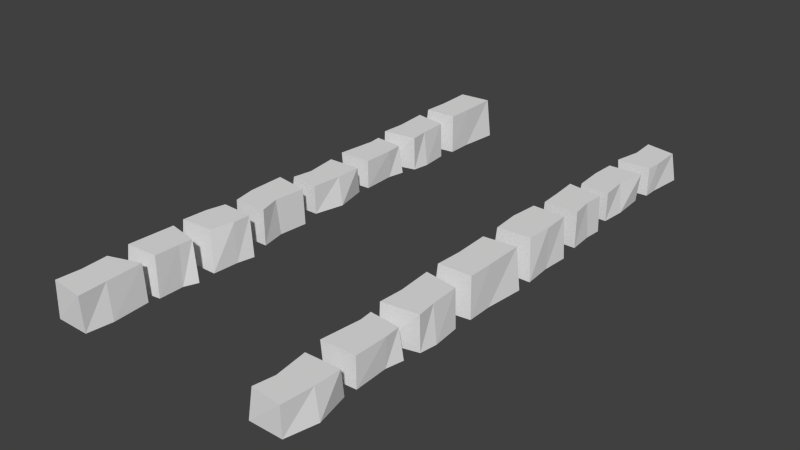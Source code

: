 # Source: droga4.blend  (saved by Blender 2.76.0; exported with 4.5.12 LTS)
import bpy
from mathutils import Matrix  # noqa: F401  (used for matrix-valued properties, if any)

bpy.ops.wm.read_factory_settings(use_empty=True)
scene = bpy.context.scene
scene.name = 'Scene'

# ---- collections
col_collection_10 = bpy.data.collections.new('Collection 10'); scene.collection.children.link(col_collection_10)

# ---- world
world_world = bpy.data.worlds.new('World'); scene.world = world_world
world_world.color = (0.05088, 0.05088, 0.05088)
world_world.use_sun_shadow = False
world_world.sun_shadow_jitter_overblur = 0.0
world_world.cycles.sampling_method = 'MANUAL'
world_world.cycles.sample_map_resolution = 256

# ---- meshes
me_cube_150 = bpy.data.meshes.new('Cube.150')
me_cube_150.from_pydata([(-0.9681, -1.377, -1.0), (-0.7577, -1.35, 1.0), (-0.7847, 0.8923, -1.0), (-0.7626, 0.8812, 1.0), (1.032, -1.377, -1.0), (0.8406, -1.254, 1.0), (0.975, 1.048, -1.0), (0.8529, 0.9276, 1.0), (-0.7835, 0.0, 1.0), (-0.7835, 0.0, -1.0), (0.7835, 0.0, 1.0), (0.7835, 0.0, -1.0), (-0.9681, -1.377, -1.0), (-0.7577, -1.35, 1.0), (-0.7847, 0.8923, -1.0), (-0.7626, 0.8812, 1.0), (1.032, -1.377, -1.0), (0.8406, -1.254, 1.0), (0.975, 1.048, -1.0), (0.8529, 0.9276, 1.0), (-0.8335, 1.635, -0.8887), (-0.7138, 1.579, 0.8887), (-0.8265, 3.217, -0.8887), (-0.8902, 3.303, 0.8887), (0.9089, 1.384, -0.8887), (0.9089, 1.384, 0.8887), (0.8808, 3.505, -0.8887), (0.8541, 3.47, 0.8887), (-0.7805, 2.616, 0.8887), (-0.9532, 2.616, -0.8887), (0.7829, 2.606, 0.8887), (0.8361, 2.721, -0.8887), (-0.83, 3.914, -0.7225), (-0.6705, 3.982, 0.7225), (-0.7024, 5.693, -0.7225), (-0.7024, 5.693, 0.7225), (0.7804, 3.914, -0.7225), (0.8122, 3.879, 0.7225), (0.7963, 5.75, -0.7225), (0.9717, 5.725, 0.7225), (-0.7182, 4.512, 0.7225), (-0.6545, 4.512, -0.7225), (0.7483, 4.329, 0.7225), (0.9237, 4.283, -0.7225), (-0.7629, 15.48, -0.8887), (-0.6205, 15.47, 0.8887), (-0.7443, 17.67, -0.8887), (-0.8079, 17.76, 0.8887), (0.9431, 15.84, -0.8887), (0.9431, 15.84, 0.8887), (0.9389, 17.66, -0.8887), (0.9122, 17.63, 0.8887), (-0.7224, 16.78, 0.8887), (-0.8951, 16.78, -0.8887), (0.841, 16.77, 0.8887), (0.8941, 16.88, -0.8887), (-0.9967, 13.69, -1.0), (-0.784, 13.68, 1.0), (-0.7267, 15.05, -1.0), (-0.7045, 15.04, 1.0), (0.9239, 13.29, -1.0), (0.7882, 13.45, 1.0), (1.033, 15.21, -1.0), (0.9109, 15.09, 1.0), (-0.7254, 14.16, 1.0), (-0.7254, 14.16, -1.0), (0.8416, 14.16, 1.0), (0.8416, 14.16, -1.0), (-0.9967, 13.69, -1.0), (-0.784, 13.68, 1.0), (-0.7267, 15.05, -1.0), (-0.7045, 15.04, 1.0), (0.9239, 13.29, -1.0), (0.7882, 13.45, 1.0), (1.033, 15.21, -1.0), (0.9109, 15.09, 1.0), (1.13, 13.02, -1.0), (0.9197, 12.99, 1.0), (0.6188, 11.45, 1.0), (-0.679, 12.9, 1.0), (-0.9793, 11.49, 1.0), (-0.9505, 12.11, -1.0), (0.6378, 11.43, -1.0), (-0.8698, 13.02, -1.0), (-1.132, 11.5, -1.0), (0.8362, 12.1, 1.0), (0.8362, 12.1, -1.0), (-0.9505, 12.11, 1.0), (0.8837, 10.84, -0.8887), (0.751, 10.88, 0.8887), (0.9674, 8.853, -0.8887), (0.9936, 8.758, 0.8887), (-0.8936, 10.84, -0.8887), (-0.8936, 10.84, 0.8887), (-0.783, 8.933, -0.8887), (-0.7431, 8.961, 0.8887), (0.9675, 10.08, 0.8887), (1.14, 10.08, -0.8887), (-0.5958, 10.09, 0.8887), (-0.6494, 9.975, -0.8887), (0.8837, 10.84, -0.8887), (0.751, 10.88, 0.8887), (0.9674, 8.853, -0.8887), (0.9936, 8.758, 0.8887), (-0.8936, 10.84, -0.8887), (-0.8936, 10.84, 0.8887), (-0.783, 8.933, -0.8887), (-0.7431, 8.961, 0.8887), (0.9675, 10.08, 0.8887), (1.14, 10.08, -0.8887), (-0.5958, 10.09, 0.8887), (-0.6494, 9.975, -0.8887), (0.941, 8.334, -0.7225), (0.7813, 8.266, 0.7225), (0.8435, 6.182, -0.7225), (0.8214, 6.396, 0.7225), (-0.6693, 8.338, -0.7225), (-0.7011, 8.372, 0.7225), (-0.6554, 6.128, -0.7225), (-0.8528, 6.367, 0.7225), (0.6075, 7.567, 0.7225), (0.8088, 7.245, -0.7225), (-0.834, 7.299, 0.7225), (-1.02, 7.289, -0.7225), (-9.799, 17.61, -0.7225), (-9.959, 17.54, 0.7225), (-9.897, 15.46, -0.7225), (-9.919, 15.67, 0.7225), (-11.41, 17.61, -0.7225), (-11.44, 17.65, 0.7225), (-11.4, 15.4, -0.7225), (-11.59, 15.64, 0.7225), (-10.13, 16.84, 0.7225), (-9.931, 16.52, -0.7225), (-11.57, 16.57, 0.7225), (-11.76, 16.56, -0.7225), (-11.8, -1.777, -0.7225), (-11.64, -1.633, 0.7225), (-11.62, 0.01435, -0.7225), (-11.62, 0.01435, 0.7225), (-10.19, -1.773, -0.7225), (-10.15, -1.844, 0.7225), (-10.12, 0.07146, -0.7225), (-9.948, 0.04633, 0.7225), (-11.68, -0.5281, 0.7225), (-11.62, -0.528, -0.7225), (-10.22, -0.9082, 0.7225), (-10.04, -1.003, -0.7225), (-11.57, 13.19, -0.7225), (-11.41, 13.26, 0.7225), (-11.44, 14.97, -0.7225), (-11.44, 14.97, 0.7225), (-9.96, 13.19, -0.7225), (-9.928, 13.15, 0.7225), (-9.944, 15.02, -0.7225), (-9.769, 15.0, 0.7225), (-11.46, 13.79, 0.7225), (-11.39, 13.79, -0.7225), (-9.992, 13.6, 0.7225), (-9.817, 13.56, -0.7225), (-11.57, 10.91, -0.8887), (-11.45, 10.85, 0.8887), (-11.57, 12.49, -0.8887), (-11.63, 12.58, 0.8887), (-9.831, 10.66, -0.8887), (-9.831, 10.66, 0.8887), (-9.86, 12.78, -0.8887), (-9.886, 12.74, 0.8887), (-11.52, 11.89, 0.8887), (-11.69, 11.89, -0.8887), (-9.957, 11.88, 0.8887), (-9.904, 11.99, -0.8887), (-11.71, 7.897, -1.0), (-11.5, 7.925, 1.0), (-11.53, 10.17, -1.0), (-11.5, 10.16, 1.0), (-9.708, 7.897, -1.0), (-9.9, 8.021, 1.0), (-9.765, 10.32, -1.0), (-9.887, 10.2, 1.0), (-11.52, 9.274, 1.0), (-11.52, 9.274, -1.0), (-9.957, 9.274, 1.0), (-9.957, 9.274, -1.0), (-11.71, 7.897, -1.0), (-11.5, 7.925, 1.0), (-11.53, 10.17, -1.0), (-11.5, 10.16, 1.0), (-9.708, 7.897, -1.0), (-9.9, 8.021, 1.0), (-9.765, 10.32, -1.0), (-9.887, 10.2, 1.0), (-9.672, 7.3, -1.0), (-9.882, 7.273, 1.0), (-9.89, 5.3, -1.0), (-9.909, 5.314, 1.0), (-11.67, 7.304, -1.0), (-11.48, 7.18, 1.0), (-11.66, 5.372, -1.0), (-11.51, 5.358, 1.0), (-9.782, 6.3, 1.0), (-9.782, 6.3, -1.0), (-11.57, 6.304, 1.0), (-11.57, 6.304, -1.0), (-9.828, 4.691, -0.8887), (-9.961, 4.729, 0.8887), (-9.834, 3.132, -0.8887), (-9.808, 3.037, 0.8887), (-11.61, 4.695, -0.8887), (-11.61, 4.695, 0.8887), (-11.58, 3.212, -0.8887), (-11.54, 3.241, 0.8887), (-9.905, 3.912, 0.8887), (-9.732, 3.911, -0.8887), (-11.47, 3.924, 0.8887), (-11.52, 3.81, -0.8887), (-9.861, 2.614, -0.7225), (-10.02, 2.546, 0.7225), (-9.98, 0.6751, -0.7225), (-9.98, 0.6751, 0.7225), (-11.47, 2.617, -0.7225), (-11.5, 2.651, 0.7225), (-11.48, 0.6212, -0.7225), (-11.65, 0.6467, 0.7225), (-9.929, 1.524, 0.7225), (-9.993, 1.524, -0.7225), (-11.39, 1.711, 0.7225), (-11.57, 1.757, -0.7225)], [], [(8, 3, 2, 9), (10, 5, 4, 11), (9, 2, 6, 11), (10, 7, 3, 8), (5, 10, 8, 1), (0, 9, 11, 4), (7, 10, 11, 6), (1, 8, 9, 0), (15, 19, 18, 14), (17, 13, 12, 16), (28, 23, 22, 29), (23, 27, 26, 22), (30, 25, 24, 31), (25, 21, 20, 24), (29, 22, 26, 31), (30, 27, 23, 28), (25, 30, 28, 21), (20, 29, 31, 24), (27, 30, 31, 26), (21, 28, 29, 20), (40, 35, 34, 41), (35, 39, 38, 34), (42, 37, 36, 43), (37, 33, 32, 36), (41, 34, 38, 43), (42, 39, 35, 40), (37, 42, 40, 33), (32, 41, 43, 36), (39, 42, 43, 38), (33, 40, 41, 32), (52, 47, 46, 53), (47, 51, 50, 46), (54, 49, 48, 55), (49, 45, 44, 48), (53, 46, 50, 55), (54, 51, 47, 52), (49, 54, 52, 45), (44, 53, 55, 48), (51, 54, 55, 50), (45, 52, 53, 44), (64, 59, 58, 65), (66, 61, 60, 67), (65, 58, 62, 67), (66, 63, 59, 64), (61, 66, 64, 57), (56, 65, 67, 60), (63, 66, 67, 62), (57, 64, 65, 56), (71, 75, 74, 70), (73, 69, 68, 72), (86, 82, 84, 81), (87, 80, 78, 85), (79, 87, 85, 77), (76, 86, 81, 83), (85, 78, 82, 86), (78, 80, 84, 82), (87, 79, 83, 81), (79, 77, 76, 83), (80, 87, 81, 84), (77, 85, 86, 76), (97, 90, 94, 99), (98, 95, 91, 96), (93, 98, 96, 89), (88, 97, 99, 92), (108, 103, 102, 109), (103, 107, 106, 102), (110, 105, 104, 111), (105, 101, 100, 104), (107, 110, 111, 106), (101, 108, 109, 100), (120, 115, 114, 121), (115, 119, 118, 114), (122, 117, 116, 123), (117, 113, 112, 116), (121, 114, 118, 123), (122, 119, 115, 120), (117, 122, 120, 113), (112, 121, 123, 116), (119, 122, 123, 118), (113, 120, 121, 112), (132, 127, 126, 133), (127, 131, 130, 126), (134, 129, 128, 135), (129, 125, 124, 128), (133, 126, 130, 135), (134, 131, 127, 132), (129, 134, 132, 125), (124, 133, 135, 128), (131, 134, 135, 130), (125, 132, 133, 124), (144, 139, 138, 145), (139, 143, 142, 138), (146, 141, 140, 147), (141, 137, 136, 140), (145, 138, 142, 147), (146, 143, 139, 144), (141, 146, 144, 137), (136, 145, 147, 140), (143, 146, 147, 142), (137, 144, 145, 136), (156, 151, 150, 157), (151, 155, 154, 150), (158, 153, 152, 159), (153, 149, 148, 152), (157, 150, 154, 159), (158, 155, 151, 156), (153, 158, 156, 149), (148, 157, 159, 152), (155, 158, 159, 154), (149, 156, 157, 148), (168, 163, 162, 169), (163, 167, 166, 162), (170, 165, 164, 171), (165, 161, 160, 164), (169, 162, 166, 171), (170, 167, 163, 168), (165, 170, 168, 161), (160, 169, 171, 164), (167, 170, 171, 166), (161, 168, 169, 160), (180, 175, 174, 181), (182, 177, 176, 183), (181, 174, 178, 183), (182, 179, 175, 180), (177, 182, 180, 173), (172, 181, 183, 176), (179, 182, 183, 178), (173, 180, 181, 172), (187, 191, 190, 186), (189, 185, 184, 188), (200, 195, 194, 201), (195, 199, 198, 194), (202, 197, 196, 203), (197, 193, 192, 196), (201, 194, 198, 203), (202, 199, 195, 200), (197, 202, 200, 193), (192, 201, 203, 196), (199, 202, 203, 198), (193, 200, 201, 192), (212, 207, 206, 213), (207, 211, 210, 206), (214, 209, 208, 215), (209, 205, 204, 208), (213, 206, 210, 215), (214, 211, 207, 212), (209, 214, 212, 205), (204, 213, 215, 208), (211, 214, 215, 210), (205, 212, 213, 204), (224, 219, 218, 225), (219, 223, 222, 218), (226, 221, 220, 227), (221, 217, 216, 220), (225, 218, 222, 227), (226, 223, 219, 224), (221, 226, 224, 217), (216, 225, 227, 220), (223, 226, 227, 222), (217, 224, 225, 216)])
_uv = me_cube_150.uv_layers.new(name='UVMap')
_uv.uv.foreach_set('vector', [0.2395, 0.1358, 0.1689, 0.1358, 0.168, 0.0209, 0.2395, 0.0209, 0.2392, 0.1358, 0.3397, 0.1358, 0.3496, 0.0209, 0.2392, 0.0209, 0.2297, 0.02636, 0.1559, 0.02786, 0.1453, 0.1324, 0.2317, 0.1192, 0.2317, 0.1192, 0.1551, 0.125, 0.1568, 0.02916, 0.2297, 0.02636, 0.3354, 0.1204, 0.2317, 0.1192, 0.2297, 0.02636, 0.3413, 0.02549, 0.3433, 0.01298, 0.2297, 0.02636, 0.2317, 0.1192, 0.3459, 0.1315, 0.1649, 0.1358, 0.2392, 0.1358, 0.2392, 0.0209, 0.1552, 0.0209, 0.3477, 0.1358, 0.2395, 0.1358, 0.2395, 0.0209, 0.3499, 0.0209, 0.6135, 0.9437, 0.5849, 0.9488, 0.5813, 0.9122, 0.6138, 0.9076, 0.6119, 0.9693, 0.6408, 0.9647, 0.6448, 0.9284, 0.6101, 0.9352, 0.04945, 0.09087, 0.02159, 0.09087, 0.02506, 0.0392, 0.04946, 0.0392, 0.4222, 0.9551, 0.3985, 0.9595, 0.3974, 0.925, 0.4234, 0.9211, 0.0497, 0.09087, 0.09927, 0.09087, 0.09927, 0.0392, 0.04506, 0.0392, 0.4446, 0.9655, 0.4588, 0.9604, 0.4589, 0.9254, 0.4446, 0.931, 0.1034, 0.06203, 0.09763, 0.02299, 0.01828, 0.004061, 0.02021, 0.05499, 0.02266, 0.06241, 0.01952, 0.006373, 0.1006, 0.01744, 0.09537, 0.062, 0.01657, 0.1417, 0.02266, 0.06241, 0.09537, 0.062, 0.09207, 0.1293, 0.09765, 0.1256, 0.1034, 0.06203, 0.02021, 0.05499, 0.01657, 0.1417, 0.01467, 0.09087, 0.0497, 0.09087, 0.04506, 0.0392, 0.01323, 0.0392, 0.0915, 0.09087, 0.04945, 0.09087, 0.04946, 0.0392, 0.08923, 0.0392, 0.8072, 0.2386, 0.744, 0.2386, 0.744, 0.1831, 0.8072, 0.1831, 0.7721, 0.5056, 0.6919, 0.5056, 0.7003, 0.4365, 0.7721, 0.4366, 0.8169, 0.2386, 0.841, 0.2386, 0.8391, 0.1831, 0.8193, 0.1831, 0.703, 0.5151, 0.7738, 0.5144, 0.7815, 0.4458, 0.7045, 0.4459, 0.8277, 0.233, 0.83, 0.161, 0.7645, 0.1573, 0.7587, 0.2468, 0.7664, 0.244, 0.7569, 0.1588, 0.83, 0.161, 0.8305, 0.233, 0.7635, 0.2714, 0.7664, 0.244, 0.8305, 0.233, 0.8283, 0.2653, 0.8353, 0.2695, 0.8277, 0.233, 0.7587, 0.2468, 0.7649, 0.2693, 0.7421, 0.2386, 0.8169, 0.2386, 0.8193, 0.1831, 0.7407, 0.1831, 0.8356, 0.2386, 0.8072, 0.2386, 0.8072, 0.1831, 0.8393, 0.1831, 0.8614, 0.6179, 0.8155, 0.6179, 0.8195, 0.5585, 0.8614, 0.5585, 0.8302, 0.9771, 0.7624, 0.9788, 0.7612, 0.9082, 0.8281, 0.9074, 0.8617, 0.6179, 0.905, 0.6179, 0.905, 0.5585, 0.8563, 0.5585, 0.7695, 0.992, 0.8334, 0.994, 0.839, 0.9236, 0.7695, 0.9217, 0.6913, 0.3159, 0.6379, 0.3248, 0.6416, 0.3969, 0.6885, 0.3929, 0.6952, 0.3903, 0.6437, 0.3957, 0.6326, 0.3223, 0.6916, 0.3233, 0.751, 0.3922, 0.6952, 0.3903, 0.6916, 0.3233, 0.7699, 0.3242, 0.7691, 0.3181, 0.6913, 0.3159, 0.6885, 0.3929, 0.751, 0.3922, 0.8214, 0.6179, 0.8617, 0.6179, 0.8563, 0.5585, 0.8197, 0.5585, 0.9223, 0.6179, 0.8614, 0.6179, 0.8614, 0.5585, 0.9219, 0.5585, 0.1841, 0.2527, 0.1392, 0.2527, 0.1387, 0.1797, 0.1841, 0.1797, 0.184, 0.2527, 0.2202, 0.2527, 0.2281, 0.1797, 0.184, 0.1797, 0.1874, 0.1857, 0.1274, 0.1857, 0.1171, 0.2705, 0.1875, 0.2612, 0.1875, 0.2612, 0.1251, 0.2646, 0.1281, 0.1868, 0.1874, 0.1857, 0.2352, 0.2585, 0.1875, 0.2612, 0.1874, 0.1857, 0.2198, 0.1828, 0.2187, 0.1725, 0.1874, 0.1857, 0.1875, 0.2612, 0.2458, 0.265, 0.1367, 0.2527, 0.184, 0.2527, 0.184, 0.1797, 0.1306, 0.1797, 0.2088, 0.2527, 0.1841, 0.2527, 0.1841, 0.1797, 0.208, 0.1797, 0.4491, 0.9717, 0.3945, 0.974, 0.3882, 0.9023, 0.4496, 0.9003, 0.4293, 0.9828, 0.4773, 0.9791, 0.4841, 0.9074, 0.4278, 0.9127, 0.2936, 0.2159, 0.301, 0.2515, 0.3684, 0.2479, 0.3616, 0.2159, 0.3616, 0.2159, 0.3626, 0.2486, 0.3018, 0.2508, 0.2936, 0.2159, 0.3514, 0.1737, 0.3616, 0.2159, 0.2936, 0.2159, 0.2906, 0.1686, 0.2825, 0.1672, 0.2936, 0.2159, 0.3616, 0.2159, 0.3587, 0.1672, 0.3184, 0.2519, 0.3485, 0.2519, 0.3491, 0.1864, 0.3184, 0.1864, 0.7647, 0.9897, 0.835, 0.9889, 0.8417, 0.901, 0.7639, 0.902, 0.3184, 0.2519, 0.2822, 0.2519, 0.2765, 0.1864, 0.3184, 0.1864, 0.8169, 0.9793, 0.7461, 0.9791, 0.7368, 0.8913, 0.8249, 0.8907, 0.3466, 0.2519, 0.3184, 0.2519, 0.3184, 0.1864, 0.346, 0.1864, 0.2778, 0.2519, 0.3184, 0.2519, 0.3184, 0.1864, 0.2765, 0.1864, 0.4687, 0.2589, 0.538, 0.2418, 0.5231, 0.1704, 0.464, 0.1843, 0.4578, 0.1875, 0.5217, 0.1722, 0.5436, 0.2421, 0.4677, 0.2517, 0.4127, 0.1814, 0.4578, 0.1875, 0.4677, 0.2517, 0.4204, 0.2494, 0.4233, 0.2545, 0.4687, 0.2589, 0.464, 0.1843, 0.4127, 0.1814, 0.4528, 0.2613, 0.5337, 0.2613, 0.5279, 0.1832, 0.4528, 0.1832, 0.07001, 0.9741, 0.1326, 0.9721, 0.1344, 0.9042, 0.06985, 0.9057, 0.4522, 0.2613, 0.406, 0.2613, 0.406, 0.1832, 0.4592, 0.1832, 0.1158, 0.9645, 0.05387, 0.9654, 0.04936, 0.8976, 0.1158, 0.8964, 0.5215, 0.2613, 0.4522, 0.2613, 0.4592, 0.1832, 0.5232, 0.1832, 0.4037, 0.2613, 0.4528, 0.2613, 0.4528, 0.1832, 0.406, 0.1832, 0.617, 0.234, 0.6787, 0.234, 0.6899, 0.1795, 0.6339, 0.1795, 0.1453, 0.6603, 0.2254, 0.6604, 0.2161, 0.5924, 0.1443, 0.5922, 0.6312, 0.234, 0.5747, 0.234, 0.5765, 0.1795, 0.6318, 0.1795, 0.2173, 0.652, 0.1464, 0.6525, 0.1387, 0.5831, 0.2158, 0.5831, 0.6314, 0.2634, 0.7007, 0.2618, 0.701, 0.1917, 0.6246, 0.1781, 0.6243, 0.1869, 0.685, 0.1832, 0.6868, 0.2614, 0.61, 0.2549, 0.5547, 0.1963, 0.6243, 0.1869, 0.61, 0.2549, 0.5648, 0.2652, 0.5607, 0.2728, 0.6314, 0.2634, 0.6246, 0.1781, 0.557, 0.1977, 0.6803, 0.234, 0.6312, 0.234, 0.6318, 0.1795, 0.6929, 0.1795, 0.5801, 0.234, 0.617, 0.234, 0.6339, 0.1795, 0.5765, 0.1795, 0.617, 0.234, 0.6787, 0.234, 0.6899, 0.1795, 0.6339, 0.1795, 0.1453, 0.6603, 0.2254, 0.6604, 0.2161, 0.5924, 0.1443, 0.5922, 0.6312, 0.234, 0.5747, 0.234, 0.5765, 0.1795, 0.6318, 0.1795, 0.2173, 0.652, 0.1464, 0.6525, 0.1387, 0.5831, 0.2158, 0.5831, 0.6314, 0.2634, 0.7007, 0.2618, 0.701, 0.1917, 0.6246, 0.1781, 0.6243, 0.1869, 0.685, 0.1832, 0.6868, 0.2614, 0.61, 0.2549, 0.5547, 0.1963, 0.6243, 0.1869, 0.61, 0.2549, 0.5648, 0.2652, 0.5607, 0.2728, 0.6314, 0.2634, 0.6246, 0.1781, 0.557, 0.1977, 0.6803, 0.234, 0.6312, 0.234, 0.6318, 0.1795, 0.6929, 0.1795, 0.5801, 0.234, 0.617, 0.234, 0.6339, 0.1795, 0.5765, 0.1795, 0.5274, 0.384, 0.4912, 0.384, 0.4912, 0.3149, 0.5274, 0.3149, 0.78, 0.5003, 0.7135, 0.5017, 0.7202, 0.445, 0.78, 0.4441, 0.5525, 0.384, 0.6149, 0.384, 0.6102, 0.3149, 0.5588, 0.3149, 0.7341, 0.5247, 0.7914, 0.5206, 0.7987, 0.4659, 0.7349, 0.4676, 0.5271, 0.3081, 0.49, 0.3052, 0.4807, 0.3784, 0.554, 0.3878, 0.5481, 0.3788, 0.4818, 0.3871, 0.49, 0.3052, 0.5273, 0.305, 0.612, 0.3864, 0.5481, 0.3788, 0.5273, 0.305, 0.6028, 0.3127, 0.6132, 0.3055, 0.5271, 0.3081, 0.554, 0.3878, 0.6072, 0.3845, 0.4888, 0.384, 0.5525, 0.384, 0.5588, 0.3149, 0.4872, 0.3149, 0.6011, 0.384, 0.5274, 0.384, 0.5274, 0.3149, 0.6106, 0.3149, 0.8072, 0.2386, 0.744, 0.2386, 0.744, 0.1831, 0.8072, 0.1831, 0.7721, 0.5056, 0.6919, 0.5056, 0.7003, 0.4365, 0.7721, 0.4366, 0.8169, 0.2386, 0.841, 0.2386, 0.8391, 0.1831, 0.8193, 0.1831, 0.703, 0.5151, 0.7738, 0.5144, 0.7815, 0.4458, 0.7045, 0.4459, 0.8277, 0.233, 0.83, 0.161, 0.7645, 0.1573, 0.7587, 0.2468, 0.7664, 0.244, 0.7569, 0.1588, 0.83, 0.161, 0.8305, 0.233, 0.7635, 0.2714, 0.7664, 0.244, 0.8305, 0.233, 0.8283, 0.2653, 0.8353, 0.2695, 0.8277, 0.233, 0.7587, 0.2468, 0.7649, 0.2693, 0.7421, 0.2386, 0.8169, 0.2386, 0.8193, 0.1831, 0.7407, 0.1831, 0.8356, 0.2386, 0.8072, 0.2386, 0.8072, 0.1831, 0.8393, 0.1831, 0.04945, 0.09087, 0.02159, 0.09087, 0.02506, 0.0392, 0.04946, 0.0392, 0.4222, 0.9551, 0.3985, 0.9595, 0.3974, 0.925, 0.4234, 0.9211, 0.0497, 0.09087, 0.09927, 0.09087, 0.09927, 0.0392, 0.04506, 0.0392, 0.4446, 0.9655, 0.4588, 0.9604, 0.4589, 0.9254, 0.4446, 0.931, 0.1034, 0.06203, 0.09763, 0.02299, 0.01828, 0.004061, 0.02021, 0.05499, 0.02266, 0.06241, 0.01952, 0.006373, 0.1006, 0.01744, 0.09537, 0.062, 0.01657, 0.1417, 0.02266, 0.06241, 0.09537, 0.062, 0.09207, 0.1293, 0.09765, 0.1256, 0.1034, 0.06203, 0.02021, 0.05499, 0.01657, 0.1417, 0.01467, 0.09087, 0.0497, 0.09087, 0.04506, 0.0392, 0.01323, 0.0392, 0.0915, 0.09087, 0.04945, 0.09087, 0.04946, 0.0392, 0.08923, 0.0392, 0.2395, 0.1358, 0.1689, 0.1358, 0.168, 0.0209, 0.2395, 0.0209, 0.2392, 0.1358, 0.3397, 0.1358, 0.3496, 0.0209, 0.2392, 0.0209, 0.2297, 0.02636, 0.1559, 0.02786, 0.1453, 0.1324, 0.2317, 0.1192, 0.2317, 0.1192, 0.1551, 0.125, 0.1568, 0.02916, 0.2297, 0.02636, 0.3354, 0.1204, 0.2317, 0.1192, 0.2297, 0.02636, 0.3413, 0.02549, 0.3433, 0.01298, 0.2297, 0.02636, 0.2317, 0.1192, 0.3459, 0.1315, 0.1649, 0.1358, 0.2392, 0.1358, 0.2392, 0.0209, 0.1552, 0.0209, 0.3477, 0.1358, 0.2395, 0.1358, 0.2395, 0.0209, 0.3499, 0.0209, 0.6135, 0.9437, 0.5849, 0.9488, 0.5813, 0.9122, 0.6138, 0.9076, 0.6119, 0.9693, 0.6408, 0.9647, 0.6448, 0.9284, 0.6101, 0.9352, 0.4324, 0.1262, 0.4734, 0.1262, 0.474, 0.03049, 0.4324, 0.03049, 0.5066, 0.6614, 0.5529, 0.6577, 0.5573, 0.5999, 0.5061, 0.6043, 0.4324, 0.1262, 0.396, 0.1262, 0.3908, 0.03049, 0.4324, 0.03049, 0.5352, 0.6357, 0.4875, 0.6378, 0.4811, 0.5805, 0.5396, 0.5765, 0.3894, 0.07952, 0.394, 0.1411, 0.4721, 0.1368, 0.4682, 0.07952, 0.4682, 0.07952, 0.4653, 0.1377, 0.3949, 0.1402, 0.3894, 0.07952, 0.4645, 0.02557, 0.4682, 0.07952, 0.3894, 0.07952, 0.394, 0.01966, 0.3847, 0.01798, 0.3894, 0.07952, 0.4682, 0.07952, 0.4729, 0.01798, 0.4717, 0.1262, 0.4324, 0.1262, 0.4324, 0.03049, 0.4711, 0.03049, 0.392, 0.1262, 0.4324, 0.1262, 0.4324, 0.03049, 0.3908, 0.03049, 0.5713, 0.5186, 0.62, 0.5186, 0.6147, 0.4477, 0.5713, 0.4477, 0.8802, 0.6624, 0.9248, 0.6449, 0.9266, 0.5919, 0.8786, 0.6073, 0.5708, 0.5186, 0.5279, 0.5186, 0.5279, 0.4477, 0.5771, 0.4477, 0.8907, 0.6183, 0.8429, 0.6307, 0.8401, 0.5793, 0.8907, 0.5651, 0.5148, 0.09093, 0.5204, 0.1407, 0.6206, 0.1358, 0.6171, 0.09762, 0.6141, 0.09033, 0.6183, 0.134, 0.5189, 0.1467, 0.5246, 0.09093, 0.6221, 0.04121, 0.6141, 0.09033, 0.5246, 0.09093, 0.528, 0.03878, 0.5204, 0.04121, 0.5148, 0.09093, 0.6171, 0.09762, 0.6221, 0.04121, 0.6089, 0.5186, 0.5708, 0.5186, 0.5771, 0.4477, 0.6104, 0.4477, 0.5258, 0.5186, 0.5713, 0.5186, 0.5713, 0.4477, 0.5279, 0.4477, 0.5636, 0.3831, 0.6109, 0.3831, 0.6109, 0.3254, 0.5636, 0.3254, 0.1956, 0.3953, 0.2549, 0.3831, 0.2494, 0.3319, 0.1956, 0.3423, 0.5534, 0.3831, 0.501, 0.3831, 0.5029, 0.3254, 0.5508, 0.3254, 0.1957, 0.3456, 0.1467, 0.3589, 0.1393, 0.3059, 0.1955, 0.2936, 0.8115, 0.1267, 0.8889, 0.1302, 0.8973, 0.03242, 0.7939, 0.02287, 0.7977, 0.03447, 0.8953, 0.02088, 0.8889, 0.1302, 0.8114, 0.1309, 0.7121, 0.02443, 0.7977, 0.03447, 0.8114, 0.1309, 0.7184, 0.1217, 0.7118, 0.1319, 0.8115, 0.1267, 0.7939, 0.02287, 0.7152, 0.02661, 0.6126, 0.3831, 0.5534, 0.3831, 0.5508, 0.3254, 0.614, 0.3254, 0.5067, 0.3831, 0.5636, 0.3831, 0.5636, 0.3254, 0.5029, 0.3254])
me_cube_150.use_remesh_preserve_volume = False
me_cube_150.use_remesh_preserve_attributes = False
me_cube_150.use_mirror_vertex_groups = False
me_cube_150.update()

# ---- objects
ob_cube_075 = bpy.data.objects.new('Cube.075', me_cube_150)

# ---- transforms, parenting, visibility, modifiers, constraints
ob_cube_075.location = (-2.292, 3.286, 0.2384)
ob_cube_075.rotation_euler = (0.0, -0.0, -3.139)
ob_cube_075.scale = (0.3662, 0.511, 0.3662)
ob_cube_075.lineart.crease_threshold = 0.0

# ---- collection membership
col_collection_10.objects.link(ob_cube_075)

# ---- scene / render settings (as saved in the file)
scene.frame_start = 1; scene.frame_end = 250; scene.frame_set(1)
scene.render.engine = 'BLENDER_EEVEE_NEXT'
scene.render.resolution_percentage = 50
scene.render.dither_intensity = 0.0
scene.cycles.use_denoising = False
scene.cycles.samples = 10
scene.cycles.sampling_pattern = 'TABULATED_SOBOL'
scene.cycles.light_sampling_threshold = 0.0
scene.cycles.use_adaptive_sampling = False
scene.cycles.use_light_tree = False
scene.cycles.blur_glossy = 0.0
scene.cycles.pixel_filter_type = 'GAUSSIAN'
scene.cycles.sample_clamp_indirect = 0.0
scene.view_settings.view_transform = 'Standard'
bpy.context.view_layer.update()

# ---- added for rendering (the .blend has no active camera and no usable light): camera, sun
cam_auto = bpy.data.cameras.new('AutoCamera')
cam_auto.lens = 50.0
cam_auto.sensor_width = 36.0
cam_auto.clip_end = 1000.0
ob_auto_camera = bpy.data.objects.new('AutoCamera', cam_auto)
scene.collection.objects.link(ob_auto_camera)
ob_auto_camera.location = (9.96826, -13.1311, 8.47643)
ob_auto_camera.rotation_euler = (1.09748, -7.21219e-08, 0.694738)
scene.camera = ob_auto_camera
light_auto_sun = bpy.data.lights.new('AutoSun', 'SUN')
light_auto_sun.energy = 3.0
light_auto_sun.angle = 0.0523599
ob_auto_sun = bpy.data.objects.new('AutoSun', light_auto_sun)
scene.collection.objects.link(ob_auto_sun)
ob_auto_sun.rotation_euler = (0.872665, 0.174533, 0.523599)
bpy.context.view_layer.update()
